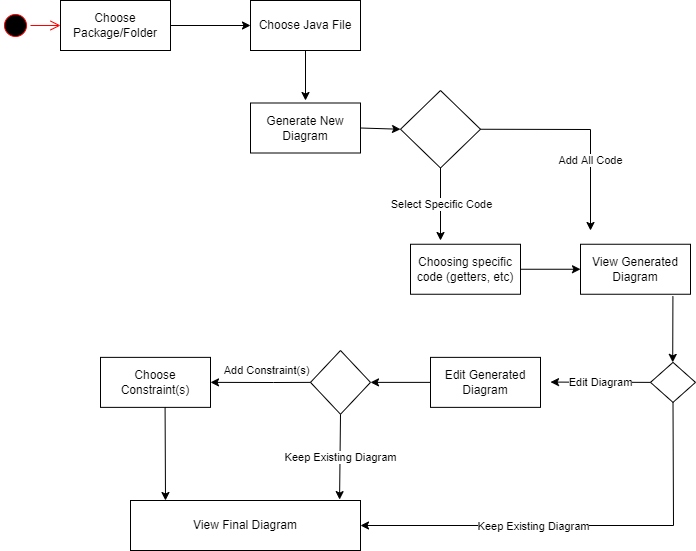

The diagram above was exported from draw.io. Its source (the exported page's mxGraphModel, read from the mxfile embedded in the PNG):
<mxGraphModel dx="365" dy="583" grid="1" gridSize="10" guides="1" tooltips="1" connect="1" arrows="1" fold="1" page="1" pageScale="1" pageWidth="850" pageHeight="1100" math="0" shadow="0">
  <root>
    <mxCell id="0" />
    <mxCell id="1" parent="0" />
    <mxCell id="iNH-K4mkTMuiBgrVkIhN-1" value="" style="ellipse;html=1;shape=startState;fillColor=#000000;strokeColor=#ff0000;" parent="1" vertex="1">
      <mxGeometry x="90" y="190" width="30" height="30" as="geometry" />
    </mxCell>
    <mxCell id="iNH-K4mkTMuiBgrVkIhN-2" value="" style="edgeStyle=orthogonalEdgeStyle;html=1;verticalAlign=bottom;endArrow=open;endSize=8;strokeColor=#ff0000;rounded=0;" parent="1" source="iNH-K4mkTMuiBgrVkIhN-1" edge="1">
      <mxGeometry relative="1" as="geometry">
        <mxPoint x="150" y="205" as="targetPoint" />
      </mxGeometry>
    </mxCell>
    <mxCell id="iNH-K4mkTMuiBgrVkIhN-4" value="Choose Package/Folder" style="html=1;whiteSpace=wrap;" parent="1" vertex="1">
      <mxGeometry x="150" y="180" width="110" height="50" as="geometry" />
    </mxCell>
    <mxCell id="iNH-K4mkTMuiBgrVkIhN-5" value="" style="endArrow=classic;html=1;rounded=0;exitX=1;exitY=0.5;exitDx=0;exitDy=0;" parent="1" source="iNH-K4mkTMuiBgrVkIhN-4" edge="1">
      <mxGeometry width="50" height="50" relative="1" as="geometry">
        <mxPoint x="310" y="270" as="sourcePoint" />
        <mxPoint x="340" y="205" as="targetPoint" />
      </mxGeometry>
    </mxCell>
    <mxCell id="iNH-K4mkTMuiBgrVkIhN-6" value="Choose Java File" style="html=1;whiteSpace=wrap;" parent="1" vertex="1">
      <mxGeometry x="340" y="180" width="110" height="50" as="geometry" />
    </mxCell>
    <mxCell id="iNH-K4mkTMuiBgrVkIhN-8" value="" style="endArrow=classic;html=1;rounded=0;exitX=0.5;exitY=1;exitDx=0;exitDy=0;" parent="1" source="iNH-K4mkTMuiBgrVkIhN-6" edge="1">
      <mxGeometry width="50" height="50" relative="1" as="geometry">
        <mxPoint x="390" y="250" as="sourcePoint" />
        <mxPoint x="395" y="280" as="targetPoint" />
      </mxGeometry>
    </mxCell>
    <mxCell id="iNH-K4mkTMuiBgrVkIhN-10" value="Generate New Diagram" style="html=1;whiteSpace=wrap;" parent="1" vertex="1">
      <mxGeometry x="340" y="282.5" width="110" height="50" as="geometry" />
    </mxCell>
    <mxCell id="iNH-K4mkTMuiBgrVkIhN-11" value="" style="endArrow=classic;html=1;rounded=0;exitX=1;exitY=0.5;exitDx=0;exitDy=0;entryX=0;entryY=0.5;entryDx=0;entryDy=0;" parent="1" source="iNH-K4mkTMuiBgrVkIhN-10" target="iNH-K4mkTMuiBgrVkIhN-15" edge="1">
      <mxGeometry width="50" height="50" relative="1" as="geometry">
        <mxPoint x="480" y="300" as="sourcePoint" />
        <mxPoint x="490" y="305" as="targetPoint" />
      </mxGeometry>
    </mxCell>
    <mxCell id="iNH-K4mkTMuiBgrVkIhN-14" value="Edit Generated Diagram" style="html=1;whiteSpace=wrap;" parent="1" vertex="1">
      <mxGeometry x="520" y="536.87" width="110" height="50" as="geometry" />
    </mxCell>
    <mxCell id="iNH-K4mkTMuiBgrVkIhN-15" value="" style="rhombus;whiteSpace=wrap;html=1;" parent="1" vertex="1">
      <mxGeometry x="490" y="270" width="80" height="77.5" as="geometry" />
    </mxCell>
    <mxCell id="iNH-K4mkTMuiBgrVkIhN-20" value="" style="endArrow=classic;html=1;rounded=0;exitX=0.5;exitY=1;exitDx=0;exitDy=0;" parent="1" source="iNH-K4mkTMuiBgrVkIhN-15" edge="1">
      <mxGeometry relative="1" as="geometry">
        <mxPoint x="530" y="250" as="sourcePoint" />
        <mxPoint x="530" y="420" as="targetPoint" />
      </mxGeometry>
    </mxCell>
    <mxCell id="iNH-K4mkTMuiBgrVkIhN-21" value="Select Specific Code" style="edgeLabel;resizable=0;html=1;align=center;verticalAlign=middle;" parent="iNH-K4mkTMuiBgrVkIhN-20" connectable="0" vertex="1">
      <mxGeometry relative="1" as="geometry" />
    </mxCell>
    <mxCell id="iNH-K4mkTMuiBgrVkIhN-24" value="" style="endArrow=classic;html=1;rounded=0;exitX=1;exitY=0.5;exitDx=0;exitDy=0;" parent="1" source="iNH-K4mkTMuiBgrVkIhN-15" edge="1">
      <mxGeometry relative="1" as="geometry">
        <mxPoint x="554.71" y="332.5" as="sourcePoint" />
        <mxPoint x="680" y="410" as="targetPoint" />
        <Array as="points">
          <mxPoint x="680" y="309" />
        </Array>
      </mxGeometry>
    </mxCell>
    <mxCell id="iNH-K4mkTMuiBgrVkIhN-25" value="Add All Code" style="edgeLabel;resizable=0;html=1;align=center;verticalAlign=middle;" parent="iNH-K4mkTMuiBgrVkIhN-24" connectable="0" vertex="1">
      <mxGeometry relative="1" as="geometry">
        <mxPoint x="4" y="31" as="offset" />
      </mxGeometry>
    </mxCell>
    <mxCell id="iNH-K4mkTMuiBgrVkIhN-27" value="Choosing specific code (getters, etc)" style="html=1;whiteSpace=wrap;" parent="1" vertex="1">
      <mxGeometry x="500" y="423.75" width="110" height="50" as="geometry" />
    </mxCell>
    <mxCell id="iNH-K4mkTMuiBgrVkIhN-29" value="View Generated Diagram" style="html=1;whiteSpace=wrap;" parent="1" vertex="1">
      <mxGeometry x="670" y="423.75" width="110" height="50" as="geometry" />
    </mxCell>
    <mxCell id="iNH-K4mkTMuiBgrVkIhN-30" value="" style="endArrow=classic;html=1;rounded=0;exitX=1;exitY=0.5;exitDx=0;exitDy=0;entryX=0;entryY=0.5;entryDx=0;entryDy=0;" parent="1" source="iNH-K4mkTMuiBgrVkIhN-27" target="iNH-K4mkTMuiBgrVkIhN-29" edge="1">
      <mxGeometry width="50" height="50" relative="1" as="geometry">
        <mxPoint x="615" y="460" as="sourcePoint" />
        <mxPoint x="655" y="461" as="targetPoint" />
      </mxGeometry>
    </mxCell>
    <mxCell id="iNH-K4mkTMuiBgrVkIhN-32" value="" style="rhombus;whiteSpace=wrap;html=1;" parent="1" vertex="1">
      <mxGeometry x="400" y="530.01" width="60" height="63.75" as="geometry" />
    </mxCell>
    <mxCell id="iNH-K4mkTMuiBgrVkIhN-33" value="" style="endArrow=classic;html=1;rounded=0;exitX=0;exitY=0.5;exitDx=0;exitDy=0;entryX=1;entryY=0.5;entryDx=0;entryDy=0;" parent="1" source="iNH-K4mkTMuiBgrVkIhN-14" target="iNH-K4mkTMuiBgrVkIhN-32" edge="1">
      <mxGeometry width="50" height="50" relative="1" as="geometry">
        <mxPoint x="470" y="475.87" as="sourcePoint" />
        <mxPoint x="530" y="475.87" as="targetPoint" />
      </mxGeometry>
    </mxCell>
    <mxCell id="iNH-K4mkTMuiBgrVkIhN-34" value="" style="endArrow=classic;html=1;rounded=0;exitX=0;exitY=0.5;exitDx=0;exitDy=0;entryX=1;entryY=0.5;entryDx=0;entryDy=0;" parent="1" source="iNH-K4mkTMuiBgrVkIhN-32" target="--G_r9Y0AhqQ5Ge0RJmW-1" edge="1">
      <mxGeometry relative="1" as="geometry">
        <mxPoint x="350" y="546.87" as="sourcePoint" />
        <mxPoint x="310" y="562" as="targetPoint" />
        <Array as="points">
          <mxPoint x="363" y="562" />
        </Array>
      </mxGeometry>
    </mxCell>
    <mxCell id="iNH-K4mkTMuiBgrVkIhN-35" value="Add Constraint(s)" style="edgeLabel;resizable=0;html=1;align=center;verticalAlign=middle;" parent="iNH-K4mkTMuiBgrVkIhN-34" connectable="0" vertex="1">
      <mxGeometry relative="1" as="geometry">
        <mxPoint x="5" y="-12" as="offset" />
      </mxGeometry>
    </mxCell>
    <mxCell id="iNH-K4mkTMuiBgrVkIhN-36" value="" style="endArrow=classic;html=1;rounded=0;exitX=0.5;exitY=1;exitDx=0;exitDy=0;entryX=0.909;entryY=-0.018;entryDx=0;entryDy=0;entryPerimeter=0;" parent="1" source="iNH-K4mkTMuiBgrVkIhN-32" target="iNH-K4mkTMuiBgrVkIhN-38" edge="1">
      <mxGeometry relative="1" as="geometry">
        <mxPoint x="449.71000000000004" y="593.75" as="sourcePoint" />
        <mxPoint x="449.71000000000004" y="665.75" as="targetPoint" />
      </mxGeometry>
    </mxCell>
    <mxCell id="iNH-K4mkTMuiBgrVkIhN-37" value="Keep Existing Diagram" style="edgeLabel;resizable=0;html=1;align=center;verticalAlign=middle;" parent="iNH-K4mkTMuiBgrVkIhN-36" connectable="0" vertex="1">
      <mxGeometry relative="1" as="geometry" />
    </mxCell>
    <mxCell id="iNH-K4mkTMuiBgrVkIhN-38" value="View Final Diagram" style="html=1;whiteSpace=wrap;" parent="1" vertex="1">
      <mxGeometry x="220" y="680" width="230" height="50" as="geometry" />
    </mxCell>
    <mxCell id="iNH-K4mkTMuiBgrVkIhN-39" value="" style="rhombus;whiteSpace=wrap;html=1;" parent="1" vertex="1">
      <mxGeometry x="740" y="541.88" width="45" height="40" as="geometry" />
    </mxCell>
    <mxCell id="iNH-K4mkTMuiBgrVkIhN-40" value="" style="endArrow=classic;html=1;rounded=0;" parent="1" edge="1">
      <mxGeometry width="50" height="50" relative="1" as="geometry">
        <mxPoint x="762.4200000000001" y="475.63" as="sourcePoint" />
        <mxPoint x="762.21" y="541.88" as="targetPoint" />
      </mxGeometry>
    </mxCell>
    <mxCell id="iNH-K4mkTMuiBgrVkIhN-41" value="" style="endArrow=classic;html=1;rounded=0;exitX=0;exitY=0.5;exitDx=0;exitDy=0;entryX=1;entryY=0.5;entryDx=0;entryDy=0;" parent="1" source="iNH-K4mkTMuiBgrVkIhN-39" edge="1">
      <mxGeometry width="50" height="50" relative="1" as="geometry">
        <mxPoint x="680" y="561.58" as="sourcePoint" />
        <mxPoint x="640" y="561.58" as="targetPoint" />
      </mxGeometry>
    </mxCell>
    <mxCell id="iNH-K4mkTMuiBgrVkIhN-42" value="Edit Diagram" style="edgeLabel;html=1;align=center;verticalAlign=middle;resizable=0;points=[];" parent="iNH-K4mkTMuiBgrVkIhN-41" vertex="1" connectable="0">
      <mxGeometry x="0.2714" relative="1" as="geometry">
        <mxPoint x="13" as="offset" />
      </mxGeometry>
    </mxCell>
    <mxCell id="iNH-K4mkTMuiBgrVkIhN-43" value="" style="endArrow=classic;html=1;rounded=0;exitX=0.5;exitY=1;exitDx=0;exitDy=0;entryX=1;entryY=0.5;entryDx=0;entryDy=0;" parent="1" source="iNH-K4mkTMuiBgrVkIhN-39" target="iNH-K4mkTMuiBgrVkIhN-38" edge="1">
      <mxGeometry width="50" height="50" relative="1" as="geometry">
        <mxPoint x="775" y="637.29" as="sourcePoint" />
        <mxPoint x="675" y="636.87" as="targetPoint" />
        <Array as="points">
          <mxPoint x="763" y="705" />
        </Array>
      </mxGeometry>
    </mxCell>
    <mxCell id="iNH-K4mkTMuiBgrVkIhN-44" value="Keep Existing Diagram" style="edgeLabel;html=1;align=center;verticalAlign=middle;resizable=0;points=[];" parent="iNH-K4mkTMuiBgrVkIhN-43" vertex="1" connectable="0">
      <mxGeometry x="0.2714" relative="1" as="geometry">
        <mxPoint x="13" as="offset" />
      </mxGeometry>
    </mxCell>
    <mxCell id="--G_r9Y0AhqQ5Ge0RJmW-1" value="Choose Constraint(s)" style="html=1;whiteSpace=wrap;" parent="1" vertex="1">
      <mxGeometry x="190" y="536.87" width="110" height="50" as="geometry" />
    </mxCell>
    <mxCell id="--G_r9Y0AhqQ5Ge0RJmW-2" value="" style="endArrow=classic;html=1;rounded=0;exitX=0.5;exitY=1;exitDx=0;exitDy=0;" parent="1" edge="1">
      <mxGeometry width="50" height="50" relative="1" as="geometry">
        <mxPoint x="254.58" y="586.87" as="sourcePoint" />
        <mxPoint x="255" y="680" as="targetPoint" />
      </mxGeometry>
    </mxCell>
  </root>
</mxGraphModel>